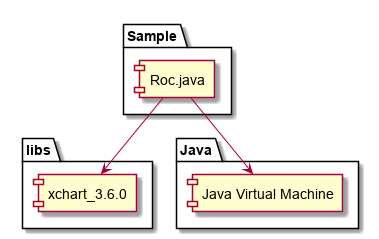

The diagram above was rendered by PlantUML. Its source (embedded in the PNG):
@startuml

package "Sample" {
[Roc.java]
}

package "libs" {
[xchart_3.6.0]
[Roc.java] --> [xchart_3.6.0]
}

package "Java" {
[Java Virtual Machine]
}

[Roc.java] --> [Java Virtual Machine]
@enduml